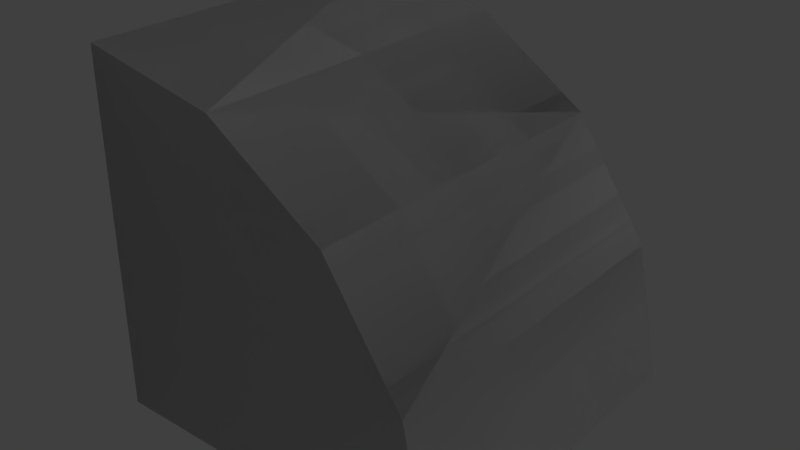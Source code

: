 # Source: Heavy_Edge_Round.blend  (saved by Blender 2.79.0; exported with 4.5.12 LTS)
import bpy
from mathutils import Matrix  # noqa: F401  (used for matrix-valued properties, if any)

bpy.ops.wm.read_factory_settings(use_empty=True)
scene = bpy.context.scene
scene.name = 'Scene'

# ---- collections
col_collection_1 = bpy.data.collections.new('Collection 1'); scene.collection.children.link(col_collection_1)

# ---- materials (node trees are filled in below, after node groups)
mat_rc_prism_round_001 = bpy.data.materials.new('RC_Prism_Round.001')
mat_rc_prism_round_001.alpha_threshold = 0.0
mat_rc_prism_round_001.use_transparent_shadow = False
mat_rc_prism_round_001.roughness = 0.5
mat_rc_prism_round = bpy.data.materials.new('RC_Prism_Round')
mat_rc_prism_round.alpha_threshold = 0.0
mat_rc_prism_round.use_transparent_shadow = False
mat_rc_prism_round.roughness = 0.5

# ---- material node trees

# ---- world
world_world = bpy.data.worlds.new('World'); scene.world = world_world
world_world.color = (0.05088, 0.05088, 0.05088)
world_world.use_sun_shadow = False
world_world.sun_shadow_jitter_overblur = 0.0
world_world.cycles.sampling_method = 'MANUAL'

# ---- lights
light_lamp = bpy.data.lights.new('Lamp', 'POINT')
light_lamp.transmission_factor = 0.0
light_lamp.cutoff_distance = 30.0
light_lamp.energy = 100.0
light_lamp.shadow_buffer_clip_start = 1.001
light_lamp.shadow_soft_size = 0.1
light_lamp.shadow_maximum_resolution = 0.006
light_lamp.use_absolute_resolution = True

# ---- meshes
me_rc_prism_round_001 = bpy.data.meshes.new('RC_Prism_Round.001')
me_rc_prism_round_001.from_pydata([(-0.5007, 0.5003, -0.5), (-0.5007, 0.5003, 0.5), (-0.1179, 0.4241, 0.5), (-0.1179, 0.4241, -0.5), (0.2066, 0.2073, -0.5), (0.2066, 0.2073, 0.5), (0.4234, -0.1172, 0.5), (0.4234, -0.1172, -0.5), (0.4995, -0.5, 0.5), (0.4995, -0.5, -0.5), (-0.5007, -0.5, -0.5), (-0.5007, 0.5003, -0.5), (-0.1179, 0.4241, -0.5), (0.2066, 0.2073, -0.5), (0.4234, -0.1172, -0.5), (0.4995, -0.5, -0.5), (-0.5007, 0.5003, 0.5), (-0.5007, -0.5, 0.5), (-0.1179, 0.4241, 0.5), (0.2066, 0.2073, 0.5), (0.4234, -0.1172, 0.5), (0.4995, -0.5, 0.5), (-0.5007, -0.5, -0.5), (-0.5007, -0.5, 0.5), (-0.5007, 0.5003, 0.5), (-0.5007, 0.5003, -0.5), (0.4995, -0.5, -0.5), (0.4995, -0.5, 0.5), (-0.5007, -0.5, 0.5), (-0.5007, -0.5, -0.5)], [], [(0, 1, 2), (0, 2, 3), (2, 4, 3), (2, 5, 4), (4, 5, 6), (4, 6, 7), (7, 6, 8), (7, 8, 9), (10, 11, 12), (10, 12, 13), (10, 13, 14), (10, 14, 15), (16, 17, 18), (18, 17, 19), (19, 17, 20), (20, 17, 21), (22, 23, 24), (22, 24, 25), (26, 27, 28), (26, 28, 29)])
me_rc_prism_round_001.polygons.foreach_set('use_smooth', [True] * 20)
_k = set([(0, 1), (0, 3), (1, 2), (2, 5), (3, 4), (4, 7), (5, 6), (6, 8), (7, 9), (8, 9), (10, 11), (10, 15), (11, 12), (12, 13), (13, 14), (14, 15), (16, 17), (16, 18), (17, 21), (18, 19), (19, 20), (20, 21), (22, 23), (22, 25), (23, 24), (24, 25), (26, 27), (26, 29), (27, 28), (28, 29)])
me_rc_prism_round_001.attributes.new('sharp_edge', 'BOOLEAN', 'EDGE').data.foreach_set('value', [ (min(e.vertices), max(e.vertices)) in _k for e in me_rc_prism_round_001.edges])
_uv = me_rc_prism_round_001.uv_layers.new(name='UVMap')
_uv.uv.foreach_set('vector', [0.8283, 0.1805, 0.9862, 0.1805, 0.9862, 0.2301, 0.8283, 0.1805, 0.9862, 0.2301, 0.8283, 0.2301, 0.9862, 0.2301, 0.8283, 0.3601, 0.8283, 0.2301, 0.9862, 0.2301, 0.9862, 0.3601, 0.8283, 0.3601, 0.8283, 0.3601, 0.9862, 0.3601, 0.9862, 0.4901, 0.8283, 0.3601, 0.9862, 0.4901, 0.8283, 0.4901, 0.8283, 0.4901, 0.9862, 0.4901, 0.9862, 0.5397, 0.8283, 0.4901, 0.9862, 0.5397, 0.8283, 0.5397, 0.9862, 0.7923, 0.8285, 0.7923, 0.8405, 0.7319, 0.9862, 0.7923, 0.8405, 0.7319, 0.8747, 0.6808, 0.9862, 0.7923, 0.8747, 0.6808, 0.9257, 0.6467, 0.9862, 0.7923, 0.9257, 0.6467, 0.9862, 0.6347, 0.9862, 0.6347, 0.9862, 0.7923, 0.9257, 0.6467, 0.9257, 0.6467, 0.9862, 0.7923, 0.8747, 0.6808, 0.8747, 0.6808, 0.9862, 0.7923, 0.8405, 0.7319, 0.8405, 0.7319, 0.9862, 0.7923, 0.8285, 0.7923, 0.9862, 0.9852, 0.8283, 0.9852, 0.8283, 0.8272, 0.9862, 0.9852, 0.8283, 0.8272, 0.9862, 0.8272, 0.8283, 0.9852, 0.8283, 0.8272, 0.9862, 0.8272, 0.8283, 0.9852, 0.9862, 0.8272, 0.9862, 0.9852])
me_rc_prism_round_001.materials.append(mat_rc_prism_round_001)
me_rc_prism_round_001.use_remesh_preserve_volume = False
me_rc_prism_round_001.use_remesh_preserve_attributes = False
me_rc_prism_round_001.use_mirror_vertex_groups = False
me_rc_prism_round_001.update()
me_rc_prism_round_001.normals_split_custom_set([tuple(v) for v in zip(*[iter([0.1951, 0.9808, 1.294e-07, 0.1951, 0.9808, 0.0, 0.3827, 0.9239, 1.035e-07, 0.1951, 0.9808, 1.294e-07, 0.3827, 0.9239, 1.035e-07, 0.3827, 0.9239, 4.368e-07, 0.3827, 0.9239, 1.035e-07, 0.7071, 0.7071, 2.674e-07, 0.3827, 0.9239, 4.368e-07, 0.3827, 0.9239, 1.035e-07, 0.7071, 0.7071, 0.0, 0.7071, 0.7071, 2.674e-07, 0.7071, 0.7071, 2.674e-07, 0.7071, 0.7071, 0.0, 0.9239, 0.3827, 0.0, 0.7071, 0.7071, 2.674e-07, 0.9239, 0.3827, 0.0, 0.9239, 0.3827, 0.0, 0.9239, 0.3827, 0.0, 0.9239, 0.3827, 0.0, 0.9808, 0.1951, 0.0, 0.9239, 0.3827, 0.0, 0.9808, 0.1951, 0.0, 0.9808, 0.1951, 0.0, -4.67e-07, 2.456e-07, -1.0, -7.783e-08, 0.0, -1.0, -1.168e-07, 0.0, -1.0, -4.67e-07, 2.456e-07, -1.0, -1.168e-07, 0.0, -1.0, -6.227e-07, 5.505e-07, -1.0, -4.67e-07, 2.456e-07, -1.0, -6.227e-07, 5.505e-07, -1.0, -8.173e-07, 4.913e-07, -1.0, -4.67e-07, 2.456e-07, -1.0, -8.173e-07, 4.913e-07, -1.0, -5.448e-07, -1.185e-07, -1.0, 0.0, 0.0, 1.0, -3.892e-08, 0.0, 1.0, -7.783e-08, 0.0, 1.0, -7.783e-08, 0.0, 1.0, -3.892e-08, 0.0, 1.0, -7.783e-08, 0.0, 1.0, -7.783e-08, 0.0, 1.0, -3.892e-08, 0.0, 1.0, 0.0, 0.0, 1.0, 0.0, 0.0, 1.0, -3.892e-08, 0.0, 1.0, 0.0, 0.0, 1.0, -1.0, 0.0, 0.0, -1.0, 0.0, 0.0, -1.0, 0.0, 0.0, -1.0, 0.0, 0.0, -1.0, 0.0, 0.0, -1.0, 0.0, 0.0, 0.0, -1.0, 0.0, 0.0, -1.0, 0.0, 0.0, -1.0, 0.0, 0.0, -1.0, 0.0, 0.0, -1.0, 0.0, 0.0, -1.0, 0.0])] * 3)])
me_rc_prism_round = bpy.data.meshes.new('RC_Prism_Round')
me_rc_prism_round.from_pydata([(-0.5007, 0.5003, -0.5), (-0.5007, 0.5003, 0.5), (-0.1179, 0.4241, 0.5), (-0.1179, 0.4241, -0.5), (0.2066, 0.2073, -0.5), (0.2066, 0.2073, 0.5), (0.4234, -0.1172, 0.5), (0.4234, -0.1172, -0.5), (0.4995, -0.5, 0.5), (0.4995, -0.5, -0.5), (-0.5007, -0.5, -0.5), (-0.5007, 0.5003, -0.5), (-0.1179, 0.4241, -0.5), (0.2066, 0.2073, -0.5), (0.4234, -0.1172, -0.5), (0.4995, -0.5, -0.5), (-0.5007, 0.5003, 0.5), (-0.5007, -0.5, 0.5), (-0.1179, 0.4241, 0.5), (0.2066, 0.2073, 0.5), (0.4234, -0.1172, 0.5), (0.4995, -0.5, 0.5), (-0.5007, -0.5, -0.5), (-0.5007, -0.5, 0.5), (-0.5007, 0.5003, 0.5), (-0.5007, 0.5003, -0.5), (0.4995, -0.5, -0.5), (0.4995, -0.5, 0.5), (-0.5007, -0.5, 0.5), (-0.5007, -0.5, -0.5)], [], [(0, 1, 2), (0, 2, 3), (2, 4, 3), (2, 5, 4), (4, 5, 6), (4, 6, 7), (7, 6, 8), (7, 8, 9), (10, 11, 12), (10, 12, 13), (10, 13, 14), (10, 14, 15), (16, 17, 18), (18, 17, 19), (19, 17, 20), (20, 17, 21), (22, 23, 24), (22, 24, 25), (26, 27, 28), (26, 28, 29)])
me_rc_prism_round.polygons.foreach_set('use_smooth', [True] * 20)
_k = set([(0, 1), (0, 3), (1, 2), (2, 5), (3, 4), (4, 7), (5, 6), (6, 8), (7, 9), (8, 9), (10, 11), (10, 15), (11, 12), (12, 13), (13, 14), (14, 15), (16, 17), (16, 18), (17, 21), (18, 19), (19, 20), (20, 21), (22, 23), (22, 25), (23, 24), (24, 25), (26, 27), (26, 29), (27, 28), (28, 29)])
me_rc_prism_round.attributes.new('sharp_edge', 'BOOLEAN', 'EDGE').data.foreach_set('value', [ (min(e.vertices), max(e.vertices)) in _k for e in me_rc_prism_round.edges])
_uv = me_rc_prism_round.uv_layers.new(name='UVMap')
_uv.uv.foreach_set('vector', [0.8283, 0.1805, 0.9862, 0.1805, 0.9862, 0.2301, 0.8283, 0.1805, 0.9862, 0.2301, 0.8283, 0.2301, 0.9862, 0.2301, 0.8283, 0.3601, 0.8283, 0.2301, 0.9862, 0.2301, 0.9862, 0.3601, 0.8283, 0.3601, 0.8283, 0.3601, 0.9862, 0.3601, 0.9862, 0.4901, 0.8283, 0.3601, 0.9862, 0.4901, 0.8283, 0.4901, 0.8283, 0.4901, 0.9862, 0.4901, 0.9862, 0.5397, 0.8283, 0.4901, 0.9862, 0.5397, 0.8283, 0.5397, 0.9862, 0.7923, 0.8285, 0.7923, 0.8405, 0.7319, 0.9862, 0.7923, 0.8405, 0.7319, 0.8747, 0.6808, 0.9862, 0.7923, 0.8747, 0.6808, 0.9257, 0.6467, 0.9862, 0.7923, 0.9257, 0.6467, 0.9862, 0.6347, 0.9862, 0.6347, 0.9862, 0.7923, 0.9257, 0.6467, 0.9257, 0.6467, 0.9862, 0.7923, 0.8747, 0.6808, 0.8747, 0.6808, 0.9862, 0.7923, 0.8405, 0.7319, 0.8405, 0.7319, 0.9862, 0.7923, 0.8285, 0.7923, 0.9862, 0.9852, 0.8283, 0.9852, 0.8283, 0.8272, 0.9862, 0.9852, 0.8283, 0.8272, 0.9862, 0.8272, 0.8283, 0.9852, 0.8283, 0.8272, 0.9862, 0.8272, 0.8283, 0.9852, 0.9862, 0.8272, 0.9862, 0.9852])
me_rc_prism_round.materials.append(mat_rc_prism_round)
me_rc_prism_round.use_remesh_preserve_volume = False
me_rc_prism_round.use_remesh_preserve_attributes = False
me_rc_prism_round.use_mirror_vertex_groups = False
me_rc_prism_round.update()
me_rc_prism_round.normals_split_custom_set([tuple(v) for v in zip(*[iter([0.1951, 0.9808, 1.294e-07, 0.1951, 0.9808, 0.0, 0.3827, 0.9239, 1.035e-07, 0.1951, 0.9808, 1.294e-07, 0.3827, 0.9239, 1.035e-07, 0.3827, 0.9239, 4.368e-07, 0.3827, 0.9239, 1.035e-07, 0.7071, 0.7071, 2.674e-07, 0.3827, 0.9239, 4.368e-07, 0.3827, 0.9239, 1.035e-07, 0.7071, 0.7071, 0.0, 0.7071, 0.7071, 2.674e-07, 0.7071, 0.7071, 2.674e-07, 0.7071, 0.7071, 0.0, 0.9239, 0.3827, 0.0, 0.7071, 0.7071, 2.674e-07, 0.9239, 0.3827, 0.0, 0.9239, 0.3827, 0.0, 0.9239, 0.3827, 0.0, 0.9239, 0.3827, 0.0, 0.9808, 0.1951, 0.0, 0.9239, 0.3827, 0.0, 0.9808, 0.1951, 0.0, 0.9808, 0.1951, 0.0, -4.67e-07, 2.456e-07, -1.0, -7.783e-08, 0.0, -1.0, -1.168e-07, 0.0, -1.0, -4.67e-07, 2.456e-07, -1.0, -1.168e-07, 0.0, -1.0, -6.227e-07, 5.505e-07, -1.0, -4.67e-07, 2.456e-07, -1.0, -6.227e-07, 5.505e-07, -1.0, -8.173e-07, 4.913e-07, -1.0, -4.67e-07, 2.456e-07, -1.0, -8.173e-07, 4.913e-07, -1.0, -5.448e-07, -1.185e-07, -1.0, 0.0, 0.0, 1.0, -3.892e-08, 0.0, 1.0, -7.783e-08, 0.0, 1.0, -7.783e-08, 0.0, 1.0, -3.892e-08, 0.0, 1.0, -7.783e-08, 0.0, 1.0, -7.783e-08, 0.0, 1.0, -3.892e-08, 0.0, 1.0, 0.0, 0.0, 1.0, 0.0, 0.0, 1.0, -3.892e-08, 0.0, 1.0, 0.0, 0.0, 1.0, -1.0, 0.0, 0.0, -1.0, 0.0, 0.0, -1.0, 0.0, 0.0, -1.0, 0.0, 0.0, -1.0, 0.0, 0.0, -1.0, 0.0, 0.0, 0.0, -1.0, 0.0, 0.0, -1.0, 0.0, 0.0, -1.0, 0.0, 0.0, -1.0, 0.0, 0.0, -1.0, 0.0, 0.0, -1.0, 0.0])] * 3)])

# ---- objects
ob_rc_prism_round_001 = bpy.data.objects.new('RC_Prism_Round.001', me_rc_prism_round_001)
ob_rc_prism_round = bpy.data.objects.new('RC_Prism_Round', me_rc_prism_round)
ob_lamp = bpy.data.objects.new('Lamp', light_lamp)

# ---- transforms, parenting, visibility, modifiers, constraints
ob_rc_prism_round_001.location = (0.0, 0.0, 0.0)
ob_rc_prism_round_001.rotation_euler = (1.571, -0.0, 0.0)
ob_rc_prism_round_001.lineart.crease_threshold = 0.0
ob_rc_prism_round.location = (0.0, 0.0, 0.0)
ob_rc_prism_round.rotation_euler = (1.571, -0.0, 0.0)
ob_rc_prism_round.lineart.crease_threshold = 0.0
ob_lamp.location = (4.076, 1.005, 5.904)
ob_lamp.rotation_euler = (0.6503, 0.05522, 1.866)
ob_lamp.lock_rotations_4d = False
ob_lamp.empty_display_type = 'ARROWS'
ob_lamp.color = (0.0, 0.0, 0.0, 0.0)
ob_lamp.lineart.crease_threshold = 0.0

# ---- collection membership
col_collection_1.objects.link(ob_rc_prism_round_001)
col_collection_1.objects.link(ob_rc_prism_round)
col_collection_1.objects.link(ob_lamp)

# ---- scene / render settings (as saved in the file)
scene.frame_start = 1; scene.frame_end = 250; scene.frame_set(1)
scene.render.engine = 'BLENDER_EEVEE_NEXT'
scene.render.resolution_percentage = 50
scene.render.dither_intensity = 0.0
scene.cycles.use_denoising = False
scene.cycles.samples = 128
scene.cycles.sampling_pattern = 'TABULATED_SOBOL'
scene.cycles.use_adaptive_sampling = False
scene.cycles.use_light_tree = False
scene.cycles.blur_glossy = 0.0
scene.cycles.sample_clamp_indirect = 0.0
scene.view_settings.view_transform = 'Standard'
bpy.context.view_layer.update()

# ---- added for rendering (the .blend has no active camera): camera
cam_auto = bpy.data.cameras.new('AutoCamera')
cam_auto.lens = 50.0
cam_auto.sensor_width = 36.0
cam_auto.clip_end = 1000.0
ob_auto_camera = bpy.data.objects.new('AutoCamera', cam_auto)
scene.collection.objects.link(ob_auto_camera)
ob_auto_camera.location = (1.60224, -1.92339, 1.2824)
ob_auto_camera.rotation_euler = (1.09748, -7.21219e-08, 0.694738)
scene.camera = ob_auto_camera
bpy.context.view_layer.update()

